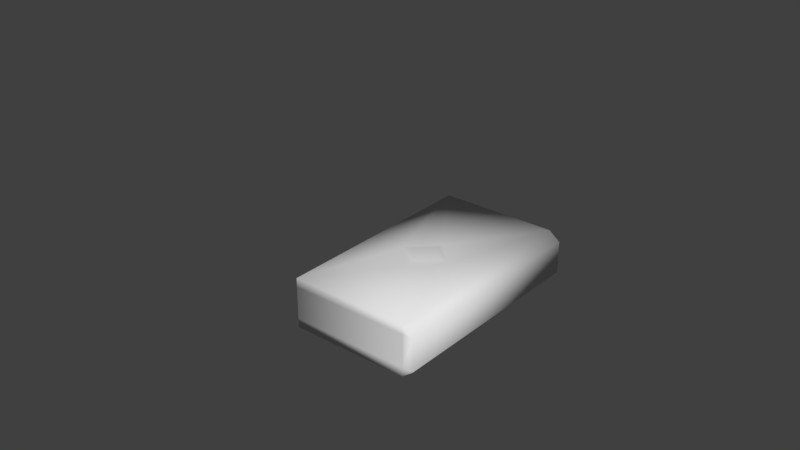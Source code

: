 # Source: Book.blend  (saved by Blender 2.79.0; exported with 4.5.12 LTS)
import bpy
from mathutils import Matrix  # noqa: F401  (used for matrix-valued properties, if any)

bpy.ops.wm.read_factory_settings(use_empty=True)
scene = bpy.context.scene
scene.name = 'Scene'

# ---- collections
col_collection_1 = bpy.data.collections.new('Collection 1'); scene.collection.children.link(col_collection_1)
col_collection_2 = bpy.data.collections.new('Collection 2'); scene.collection.children.link(col_collection_2)
col_collection_2.hide_render = True
col_collection_2.hide_viewport = True

# ---- materials (node trees are filled in below, after node groups)
mat_book = bpy.data.materials.new('Book')
mat_book.alpha_threshold = 0.0
mat_book.use_transparent_shadow = False
mat_book.roughness = 0.5
mat_book.line_color = (0.0, 0.0, 0.0, 1.0)

# ---- material node trees

# ---- world
world_world = bpy.data.worlds.new('World'); scene.world = world_world
world_world.color = (0.05088, 0.05088, 0.05088)
world_world.use_sun_shadow = False
world_world.sun_shadow_jitter_overblur = 0.0
world_world.cycles.sampling_method = 'MANUAL'

# ---- meshes
me_cube = bpy.data.meshes.new('Cube')
me_cube.from_pydata([(-0.3546, -0.415, 0.0), (-0.3546, 0.415, 0.0), (-0.3546, -0.415, 0.1909), (-0.3546, 0.415, 0.1909), (0.1009, -0.415, 0.1909), (0.1009, 0.415, 0.1909), (0.1009, -0.415, 0.0), (0.1009, 0.415, 0.0), (0.1443, 0.415, 0.157), (0.1443, 0.415, 0.03388), (0.1443, -0.415, 0.03388), (0.1443, -0.415, 0.157), (-0.3546, -0.415, 0.03388), (-0.3546, -0.415, 0.157), (-0.3546, 0.415, 0.03388), (-0.3546, 0.415, 0.157), (0.1009, 0.415, 0.03388), (0.1009, 0.415, 0.157), (0.1009, -0.415, 0.157), (0.1009, -0.415, 0.03388), (-0.2215, -0.01891, 0.1909), (-0.0256, -0.01891, 0.1909), (-0.1236, 0.07906, 0.1909), (-0.1236, -0.1169, 0.1909), (-0.1236, -0.01891, 0.1972), (-0.1901, -0.01891, 0.1972), (-0.05704, -0.01891, 0.1972), (-0.1236, -0.08544, 0.1972), (-0.1236, 0.04762, 0.1972)], [], [(7, 6, 0, 1), (16, 7, 1, 14), (6, 19, 12, 0), (0, 12, 14, 1), (10, 19, 6), (16, 9, 7), (18, 4, 2, 13), (16, 14, 15, 17), (13, 15, 14, 12), (18, 13, 12, 19), (8, 11, 10, 9), (13, 2, 3, 15), (11, 18, 19, 10), (9, 16, 17, 8), (8, 17, 5), (4, 18, 11), (4, 11, 8, 5), (9, 10, 6, 7), (23, 21, 26, 27), (22, 20, 25, 28), (21, 22, 28, 26), (20, 23, 27, 25), (3, 22, 5), (23, 2, 4), (20, 3, 2), (5, 21, 4), (22, 21, 5), (22, 3, 20), (20, 2, 23), (21, 23, 4), (27, 24, 25), (25, 24, 28), (24, 27, 26), (24, 26, 28), (5, 17, 15, 3)])
me_cube.polygons.foreach_set('use_smooth', [True] * 35)
_k = {(21, 22): 1.0, (21, 23): 1.0, (20, 23): 1.0, (20, 22): 1.0, (26, 28): 1.0, (26, 27): 1.0, (25, 27): 1.0, (25, 28): 1.0}
me_cube.attributes.new('crease_edge', 'FLOAT', 'EDGE').data.foreach_set('value', [_k.get((min(e.vertices), max(e.vertices)), 0.0) for e in me_cube.edges])
_uv = me_cube.uv_layers.new(name='UVMap')
_uv.uv.foreach_set('vector', [0.4794, 0.9592, 0.08146, 0.9592, 0.08145, 0.7408, 0.4794, 0.7408, 0.4956, 0.9592, 0.4794, 0.9592, 0.4794, 0.7408, 0.4956, 0.7408, 0.8451, 0.6078, 0.8451, 0.624, 0.6267, 0.624, 0.6267, 0.6078, 0.4794, 0.3429, 0.4956, 0.3429, 0.4956, 0.7408, 0.4794, 0.7408, 0.04962, 0.634, 0.03682, 0.6176, 0.04962, 0.6076, 0.4604, 0.6176, 0.4476, 0.634, 0.4476, 0.6076, 0.8451, 0.6831, 0.8451, 0.6993, 0.6267, 0.6993, 0.6267, 0.6831, 0.4956, 0.9592, 0.4956, 0.7408, 0.5547, 0.7408, 0.5547, 0.9592, 0.5547, 0.3429, 0.5547, 0.7408, 0.4956, 0.7408, 0.4956, 0.3429, 0.8451, 0.6831, 0.6267, 0.6831, 0.6267, 0.624, 0.8451, 0.624, 0.4476, 0.693, 0.04962, 0.693, 0.04962, 0.634, 0.4476, 0.634, 0.5547, 0.3429, 0.5709, 0.3429, 0.5709, 0.7408, 0.5547, 0.7408, 0.04962, 0.693, 0.02884, 0.693, 0.02884, 0.634, 0.04962, 0.634, 0.4476, 0.634, 0.4683, 0.634, 0.4683, 0.693, 0.4476, 0.693, 0.4476, 0.693, 0.4604, 0.7094, 0.4476, 0.7194, 0.04962, 0.7194, 0.03682, 0.7094, 0.04962, 0.693, 0.04962, 0.7194, 0.04962, 0.693, 0.4476, 0.693, 0.4476, 0.7194, 0.4476, 0.634, 0.04962, 0.634, 0.04962, 0.6076, 0.4476, 0.6076, 0.8262, 0.8516, 0.7791, 0.8986, 0.7791, 0.8831, 0.8106, 0.8517, 0.7321, 0.8516, 0.7791, 0.8046, 0.7792, 0.8201, 0.7477, 0.8515, 0.7791, 0.8986, 0.7321, 0.8516, 0.7477, 0.8515, 0.7791, 0.8831, 0.7791, 0.8046, 0.8262, 0.8516, 0.8106, 0.8517, 0.7792, 0.8201, 0.5709, 0.7408, 0.7321, 0.8516, 0.5709, 0.9592, 0.8262, 0.8516, 0.9692, 0.7408, 0.9692, 0.9593, 0.7791, 0.8046, 0.5709, 0.7408, 0.9692, 0.7408, 0.5709, 0.9592, 0.7791, 0.8986, 0.9692, 0.9593, 0.7321, 0.8516, 0.7791, 0.8986, 0.5709, 0.9592, 0.7321, 0.8516, 0.5709, 0.7408, 0.7791, 0.8046, 0.7791, 0.8046, 0.9692, 0.7408, 0.8262, 0.8516, 0.7791, 0.8986, 0.8262, 0.8516, 0.9692, 0.9593, 0.8106, 0.8517, 0.7791, 0.8516, 0.7792, 0.8201, 0.7792, 0.8201, 0.7791, 0.8516, 0.7477, 0.8515, 0.7791, 0.8516, 0.8106, 0.8517, 0.7791, 0.8831, 0.7791, 0.8516, 0.7791, 0.8831, 0.7477, 0.8515, 0.5709, 0.9592, 0.5547, 0.9592, 0.5547, 0.7408, 0.5709, 0.7408])
me_cube.materials.append(mat_book)
me_cube.use_remesh_preserve_volume = False
me_cube.use_remesh_preserve_attributes = False
me_cube.use_mirror_vertex_groups = False
me_cube.update()
me_cube_003 = bpy.data.meshes.new('Cube.003')
me_cube_003.from_pydata([(-0.8545, -1.0, 0.0), (-0.8545, 1.0, 0.0), (-0.8545, -1.0, 0.46), (-0.8545, 1.0, 0.46), (0.2432, -1.0, 0.46), (0.2432, 1.0, 0.46), (0.2432, -1.0, 0.0), (0.2432, 1.0, 0.0), (0.3149, 1.0, 0.3986), (0.3072, 1.0, 0.05359), (0.3072, -1.0, 0.05359), (0.3149, -1.0, 0.3986), (-0.8545, -1.0, 0.05359), (-0.8545, -1.0, 0.3986), (-0.8545, 1.0, 0.05359), (-0.8545, 1.0, 0.3986), (0.2432, 1.0, 0.05359), (0.2432, 1.0, 0.3986), (0.2432, -1.0, 0.3986), (0.2432, -1.0, 0.05359), (-0.5338, -0.04556, 0.46), (-0.0617, -0.04556, 0.46), (-0.2978, 0.1905, 0.46), (-0.2978, -0.2816, 0.46), (-0.4581, -0.04556, 0.4752), (-0.1375, -0.04556, 0.4752), (-0.2978, -0.2059, 0.4752), (-0.2978, 0.1148, 0.4752), (0.2432, 0.99, 0.1234), (0.2432, 0.99, 0.3366), (0.2432, 0.9849, 0.23), (0.2432, -0.9892, 0.3366), (0.2432, -0.9892, 0.1234), (0.2432, -0.9892, 0.23), (0.3476, 1.0, 0.3366), (0.3476, 1.0, 0.1234), (0.3476, 1.0, 0.23), (-0.8414, 0.99, 0.3366), (-0.8454, 0.99, 0.1234), (-0.8371, 0.9849, 0.23), (-0.8414, -0.9892, 0.3366), (-0.8454, -0.9892, 0.1234), (-0.8371, -0.9892, 0.23), (0.3476, -1.0, 0.1234), (0.3476, -1.0, 0.3366), (0.3476, -1.0, 0.23), (-0.2978, -0.04556, 0.5178), (-0.3802, -0.04556, 0.4982), (-0.2153, -0.04556, 0.4982), (-0.2978, -0.128, 0.4982), (-0.2978, 0.03687, 0.4982)], [], [(7, 6, 0, 1), (16, 7, 1, 14), (6, 19, 12, 0), (0, 12, 14, 1), (18, 4, 2, 13), (10, 19, 6), (16, 9, 7), (13, 2, 3, 15), (43, 32, 19, 10), (35, 43, 10, 9), (8, 11, 44, 34), (5, 17, 15, 3), (18, 13, 40, 31), (16, 14, 38, 28), (8, 17, 5), (4, 18, 11), (4, 11, 8, 5), (9, 10, 6, 7), (23, 21, 25, 26), (22, 20, 24, 27), (21, 22, 27, 25), (20, 23, 26, 24), (3, 22, 5), (23, 2, 4), (20, 3, 2), (5, 21, 4), (22, 21, 5), (22, 3, 20), (20, 2, 23), (21, 23, 4), (26, 25, 48, 49), (27, 24, 47, 50), (25, 27, 50, 48), (24, 26, 49, 47), (29, 37, 15, 17), (32, 41, 12, 19), (13, 15, 37, 40), (11, 18, 31, 44), (41, 38, 14, 12), (9, 16, 28, 35), (29, 34, 36, 30), (30, 36, 35, 28), (32, 43, 45, 33), (33, 45, 44, 31), (43, 35, 36, 45), (45, 36, 34, 44), (41, 32, 33, 42), (42, 33, 31, 40), (38, 41, 42, 39), (39, 42, 40, 37), (37, 29, 30, 39), (39, 30, 28, 38), (34, 29, 17, 8), (49, 46, 47), (47, 46, 50), (46, 49, 48), (46, 48, 50)])
me_cube_003.polygons.foreach_set('use_smooth', [True] * 57)
_k = {(1, 7): 1.0, (4, 18): 1.0, (0, 6): 1.0, (0, 1): 1.0, (4, 11): 1.0, (3, 5): 1.0, (2, 4): 1.0, (2, 3): 1.0, (5, 8): 1.0, (5, 17): 1.0, (3, 15): 1.0, (7, 9): 1.0, (6, 10): 1.0, (1, 14): 1.0, (2, 13): 1.0, (0, 12): 1.0, (6, 19): 1.0, (7, 16): 1.0, (4, 5): 1.0, (6, 7): 1.0, (21, 25): 1.0, (22, 27): 1.0, (20, 24): 1.0, (23, 26): 1.0, (21, 22): 1.0, (21, 23): 1.0, (20, 23): 1.0, (20, 22): 1.0, (25, 48): 1.0, (27, 50): 1.0, (24, 47): 1.0, (26, 49): 1.0, (25, 27): 1.0, (25, 26): 1.0, (24, 26): 1.0, (24, 27): 1.0, (29, 30): 1.0, (34, 36): 1.0, (28, 30): 1.0, (35, 36): 1.0, (32, 33): 1.0, (43, 45): 1.0, (31, 33): 1.0, (44, 45): 1.0, (41, 42): 1.0, (40, 42): 1.0, (38, 39): 1.0, (37, 39): 1.0, (8, 34): 1.0, (17, 29): 1.0, (16, 28): 1.0, (14, 38): 1.0, (9, 35): 1.0, (15, 37): 1.0, (10, 43): 1.0, (19, 32): 1.0, (18, 31): 1.0, (13, 40): 1.0, (11, 44): 1.0, (12, 41): 1.0, (46, 47): 1.0, (46, 48): 1.0, (46, 49): 1.0, (46, 50): 1.0, (48, 50): 1.0, (48, 49): 1.0, (47, 49): 1.0, (47, 50): 1.0}
me_cube_003.attributes.new('crease_edge', 'FLOAT', 'EDGE').data.foreach_set('value', [_k.get((min(e.vertices), max(e.vertices)), 0.0) for e in me_cube_003.edges])
me_cube_003.materials.append(mat_book)
me_cube_003.use_remesh_preserve_volume = False
me_cube_003.use_remesh_preserve_attributes = False
me_cube_003.use_mirror_vertex_groups = False
me_cube_003.update()

# ---- objects
ob_booklow = bpy.data.objects.new('BookLow', me_cube)
ob_bookhigh = bpy.data.objects.new('BookHigh', me_cube_003)

# ---- transforms, parenting, visibility, modifiers, constraints
ob_booklow.location = (5.96e-08, 0.0, 0.0)
ob_booklow.lock_rotations_4d = False
ob_booklow.empty_display_type = 'ARROWS'
ob_booklow.lineart.crease_threshold = 0.0
ob_bookhigh.location = (5.96e-08, 0.0, 0.0)
ob_bookhigh.lock_rotations_4d = False
ob_bookhigh.empty_display_type = 'ARROWS'
ob_bookhigh.lineart.crease_threshold = 0.0
_m = ob_bookhigh.modifiers.new('Subsurf', 'SUBSURF')
_m.uv_smooth = 'PRESERVE_CORNERS'
_m.quality = 2
_m.levels = 5
_m.show_only_control_edges = False

# ---- collection membership
col_collection_1.objects.link(ob_booklow)
col_collection_2.objects.link(ob_bookhigh)

# ---- scene / render settings (as saved in the file)
scene.frame_start = 1; scene.frame_end = 250; scene.frame_set(1)
scene.render.engine = 'BLENDER_EEVEE_NEXT'
scene.render.resolution_percentage = 50
scene.render.dither_intensity = 0.0
scene.cycles.use_denoising = False
scene.cycles.samples = 128
scene.cycles.sampling_pattern = 'TABULATED_SOBOL'
scene.cycles.use_adaptive_sampling = False
scene.cycles.use_light_tree = False
scene.cycles.blur_glossy = 0.0
scene.cycles.sample_clamp_indirect = 0.0
scene.view_settings.view_transform = 'Standard'
bpy.context.view_layer.update()

# ---- added for rendering (the .blend has no active camera and no usable light): camera, sun
cam_auto = bpy.data.cameras.new('AutoCamera')
cam_auto.lens = 50.0
cam_auto.sensor_width = 36.0
cam_auto.clip_end = 1000.0
ob_auto_camera = bpy.data.objects.new('AutoCamera', cam_auto)
scene.collection.objects.link(ob_auto_camera)
ob_auto_camera.location = (1.95809, -2.6538, 2.02811)
ob_auto_camera.rotation_euler = (1.09748, -7.21219e-08, 0.694738)
scene.camera = ob_auto_camera
light_auto_sun = bpy.data.lights.new('AutoSun', 'SUN')
light_auto_sun.energy = 3.0
light_auto_sun.angle = 0.0523599
ob_auto_sun = bpy.data.objects.new('AutoSun', light_auto_sun)
scene.collection.objects.link(ob_auto_sun)
ob_auto_sun.rotation_euler = (0.872665, 0.174533, 0.523599)
bpy.context.view_layer.update()
